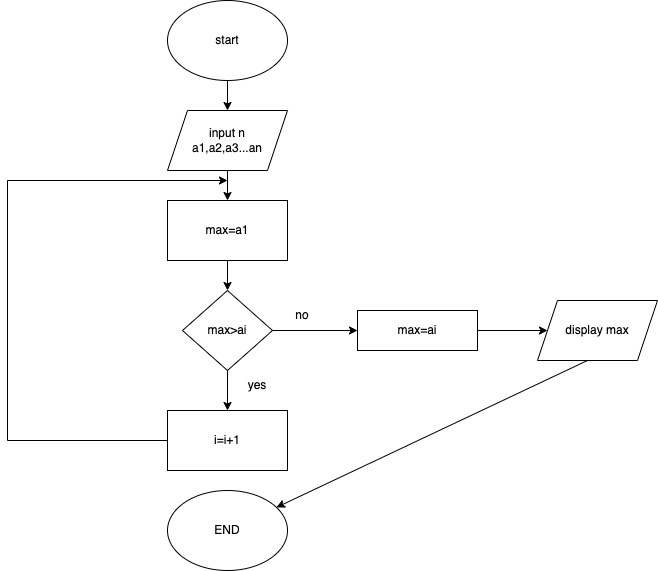

The diagram above was exported from draw.io. Its source (the exported page's mxGraphModel, read from the mxfile embedded in the PNG):
<mxGraphModel dx="1026" dy="636" grid="1" gridSize="10" guides="1" tooltips="1" connect="1" arrows="1" fold="1" page="1" pageScale="1" pageWidth="827" pageHeight="1169" math="0" shadow="0">
  <root>
    <mxCell id="WIyWlLk6GJQsqaUBKTNV-0" />
    <mxCell id="WIyWlLk6GJQsqaUBKTNV-1" parent="WIyWlLk6GJQsqaUBKTNV-0" />
    <mxCell id="LbZXhH0ciaVvAEW3bBBI-0" value="start" style="ellipse;whiteSpace=wrap;html=1;" vertex="1" parent="WIyWlLk6GJQsqaUBKTNV-1">
      <mxGeometry x="240" y="20" width="120" height="80" as="geometry" />
    </mxCell>
    <mxCell id="LbZXhH0ciaVvAEW3bBBI-1" value="input n&lt;br&gt;a1,a2,a3...an&lt;br&gt;" style="shape=parallelogram;perimeter=parallelogramPerimeter;whiteSpace=wrap;html=1;fixedSize=1;" vertex="1" parent="WIyWlLk6GJQsqaUBKTNV-1">
      <mxGeometry x="240" y="130" width="120" height="60" as="geometry" />
    </mxCell>
    <mxCell id="LbZXhH0ciaVvAEW3bBBI-2" value="max=a1" style="rounded=0;whiteSpace=wrap;html=1;" vertex="1" parent="WIyWlLk6GJQsqaUBKTNV-1">
      <mxGeometry x="240" y="220" width="120" height="60" as="geometry" />
    </mxCell>
    <mxCell id="LbZXhH0ciaVvAEW3bBBI-3" value="max&amp;gt;ai" style="rhombus;whiteSpace=wrap;html=1;" vertex="1" parent="WIyWlLk6GJQsqaUBKTNV-1">
      <mxGeometry x="255" y="310" width="90" height="80" as="geometry" />
    </mxCell>
    <mxCell id="LbZXhH0ciaVvAEW3bBBI-4" value="i=i+1" style="rounded=0;whiteSpace=wrap;html=1;" vertex="1" parent="WIyWlLk6GJQsqaUBKTNV-1">
      <mxGeometry x="240" y="430" width="120" height="60" as="geometry" />
    </mxCell>
    <mxCell id="LbZXhH0ciaVvAEW3bBBI-5" value="" style="endArrow=classic;html=1;rounded=0;exitX=0.5;exitY=1;exitDx=0;exitDy=0;entryX=0.5;entryY=0;entryDx=0;entryDy=0;" edge="1" parent="WIyWlLk6GJQsqaUBKTNV-1" source="LbZXhH0ciaVvAEW3bBBI-3" target="LbZXhH0ciaVvAEW3bBBI-4">
      <mxGeometry width="50" height="50" relative="1" as="geometry">
        <mxPoint x="390" y="340" as="sourcePoint" />
        <mxPoint x="440" y="290" as="targetPoint" />
      </mxGeometry>
    </mxCell>
    <mxCell id="LbZXhH0ciaVvAEW3bBBI-6" value="yes" style="text;html=1;strokeColor=none;fillColor=none;align=center;verticalAlign=middle;whiteSpace=wrap;rounded=0;" vertex="1" parent="WIyWlLk6GJQsqaUBKTNV-1">
      <mxGeometry x="300" y="390" width="60" height="30" as="geometry" />
    </mxCell>
    <mxCell id="LbZXhH0ciaVvAEW3bBBI-7" value="" style="endArrow=classic;html=1;rounded=0;" edge="1" parent="WIyWlLk6GJQsqaUBKTNV-1">
      <mxGeometry width="50" height="50" relative="1" as="geometry">
        <mxPoint x="240" y="460" as="sourcePoint" />
        <mxPoint x="300" y="200" as="targetPoint" />
        <Array as="points">
          <mxPoint x="80" y="460" />
          <mxPoint x="80" y="200" />
        </Array>
      </mxGeometry>
    </mxCell>
    <mxCell id="LbZXhH0ciaVvAEW3bBBI-8" value="" style="endArrow=classic;html=1;rounded=0;exitX=0.5;exitY=1;exitDx=0;exitDy=0;entryX=0.5;entryY=0;entryDx=0;entryDy=0;" edge="1" parent="WIyWlLk6GJQsqaUBKTNV-1" source="LbZXhH0ciaVvAEW3bBBI-2" target="LbZXhH0ciaVvAEW3bBBI-3">
      <mxGeometry width="50" height="50" relative="1" as="geometry">
        <mxPoint x="390" y="340" as="sourcePoint" />
        <mxPoint x="440" y="290" as="targetPoint" />
      </mxGeometry>
    </mxCell>
    <mxCell id="LbZXhH0ciaVvAEW3bBBI-9" value="" style="endArrow=classic;html=1;rounded=0;exitX=0.5;exitY=1;exitDx=0;exitDy=0;entryX=0.5;entryY=0;entryDx=0;entryDy=0;" edge="1" parent="WIyWlLk6GJQsqaUBKTNV-1" source="LbZXhH0ciaVvAEW3bBBI-1" target="LbZXhH0ciaVvAEW3bBBI-2">
      <mxGeometry width="50" height="50" relative="1" as="geometry">
        <mxPoint x="390" y="340" as="sourcePoint" />
        <mxPoint x="440" y="290" as="targetPoint" />
      </mxGeometry>
    </mxCell>
    <mxCell id="LbZXhH0ciaVvAEW3bBBI-10" value="" style="endArrow=classic;html=1;rounded=0;exitX=1;exitY=0.5;exitDx=0;exitDy=0;" edge="1" parent="WIyWlLk6GJQsqaUBKTNV-1" source="LbZXhH0ciaVvAEW3bBBI-3" target="LbZXhH0ciaVvAEW3bBBI-11">
      <mxGeometry width="50" height="50" relative="1" as="geometry">
        <mxPoint x="390" y="340" as="sourcePoint" />
        <mxPoint x="430" y="350" as="targetPoint" />
      </mxGeometry>
    </mxCell>
    <mxCell id="LbZXhH0ciaVvAEW3bBBI-11" value="no" style="text;html=1;strokeColor=none;fillColor=none;align=center;verticalAlign=middle;whiteSpace=wrap;rounded=0;" vertex="1" parent="WIyWlLk6GJQsqaUBKTNV-1">
      <mxGeometry x="345" y="320" width="60" height="30" as="geometry" />
    </mxCell>
    <mxCell id="LbZXhH0ciaVvAEW3bBBI-12" value="" style="endArrow=classic;html=1;rounded=0;exitX=0;exitY=1;exitDx=0;exitDy=0;" edge="1" parent="WIyWlLk6GJQsqaUBKTNV-1" source="LbZXhH0ciaVvAEW3bBBI-11">
      <mxGeometry width="50" height="50" relative="1" as="geometry">
        <mxPoint x="390" y="340" as="sourcePoint" />
        <mxPoint x="430" y="350" as="targetPoint" />
      </mxGeometry>
    </mxCell>
    <mxCell id="LbZXhH0ciaVvAEW3bBBI-13" value="max=ai" style="rounded=0;whiteSpace=wrap;html=1;" vertex="1" parent="WIyWlLk6GJQsqaUBKTNV-1">
      <mxGeometry x="430" y="330" width="120" height="40" as="geometry" />
    </mxCell>
    <mxCell id="LbZXhH0ciaVvAEW3bBBI-14" value="" style="endArrow=classic;html=1;rounded=0;" edge="1" parent="WIyWlLk6GJQsqaUBKTNV-1" target="LbZXhH0ciaVvAEW3bBBI-15">
      <mxGeometry width="50" height="50" relative="1" as="geometry">
        <mxPoint x="550" y="350" as="sourcePoint" />
        <mxPoint x="600" y="350" as="targetPoint" />
      </mxGeometry>
    </mxCell>
    <mxCell id="LbZXhH0ciaVvAEW3bBBI-15" value="display max" style="shape=parallelogram;perimeter=parallelogramPerimeter;whiteSpace=wrap;html=1;fixedSize=1;" vertex="1" parent="WIyWlLk6GJQsqaUBKTNV-1">
      <mxGeometry x="610" y="320" width="120" height="60" as="geometry" />
    </mxCell>
    <mxCell id="LbZXhH0ciaVvAEW3bBBI-16" value="" style="endArrow=classic;html=1;rounded=0;" edge="1" parent="WIyWlLk6GJQsqaUBKTNV-1" target="LbZXhH0ciaVvAEW3bBBI-17">
      <mxGeometry width="50" height="50" relative="1" as="geometry">
        <mxPoint x="660" y="380" as="sourcePoint" />
        <mxPoint x="340" y="530" as="targetPoint" />
      </mxGeometry>
    </mxCell>
    <mxCell id="LbZXhH0ciaVvAEW3bBBI-17" value="END" style="ellipse;whiteSpace=wrap;html=1;" vertex="1" parent="WIyWlLk6GJQsqaUBKTNV-1">
      <mxGeometry x="240" y="510" width="120" height="80" as="geometry" />
    </mxCell>
    <mxCell id="LbZXhH0ciaVvAEW3bBBI-18" value="" style="endArrow=classic;html=1;rounded=0;entryX=0.5;entryY=0;entryDx=0;entryDy=0;" edge="1" parent="WIyWlLk6GJQsqaUBKTNV-1" target="LbZXhH0ciaVvAEW3bBBI-1">
      <mxGeometry width="50" height="50" relative="1" as="geometry">
        <mxPoint x="300" y="100" as="sourcePoint" />
        <mxPoint x="350" y="50" as="targetPoint" />
      </mxGeometry>
    </mxCell>
  </root>
</mxGraphModel>